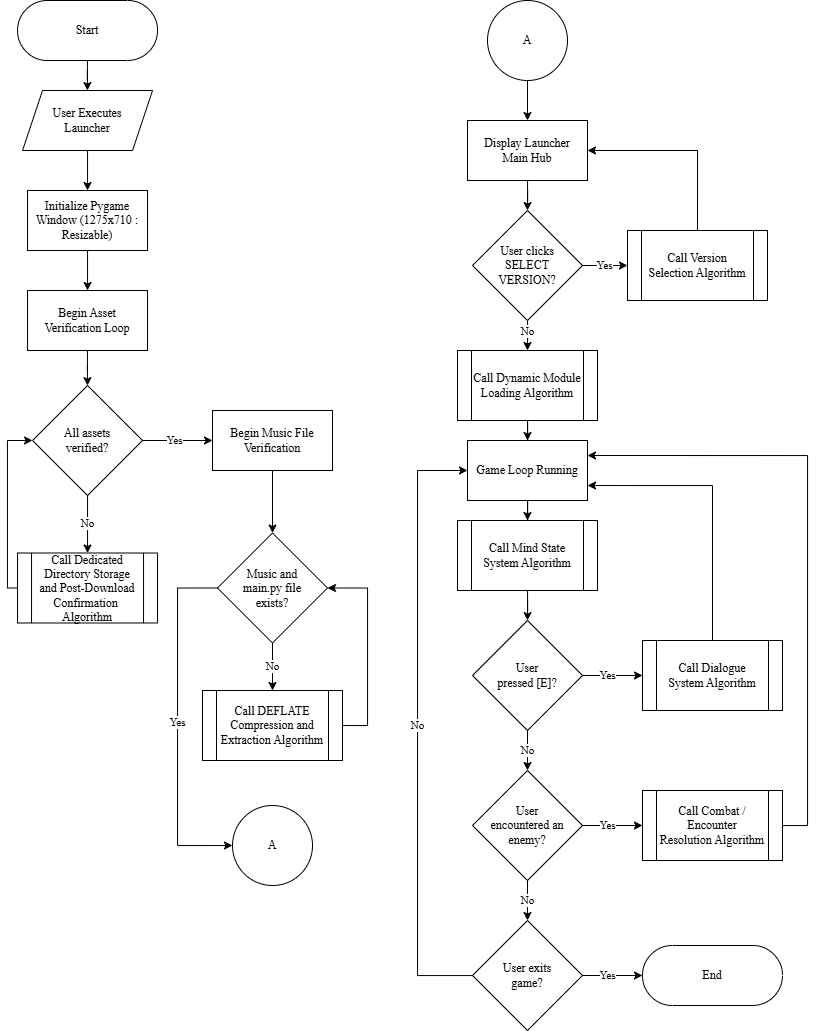

The diagram above was exported from draw.io. Its source (the exported page's mxGraphModel, read from the mxfile embedded in the PNG):
<mxGraphModel dx="847" dy="546" grid="1" gridSize="10" guides="1" tooltips="1" connect="1" arrows="1" fold="1" page="1" pageScale="1" pageWidth="850" pageHeight="1100" background="none" math="0" shadow="0">
  <root>
    <mxCell id="0" />
    <mxCell id="1" parent="0" />
    <mxCell id="819FJ9TVbeHXPNO9k5eo-8" edge="1" parent="1" source="819FJ9TVbeHXPNO9k5eo-4" style="edgeStyle=orthogonalEdgeStyle;rounded=0;orthogonalLoop=1;jettySize=auto;html=1;fontFamily=Times New Roman;fontColor=#000000;fillColor=none;" target="819FJ9TVbeHXPNO9k5eo-7" value="">
      <mxGeometry relative="1" as="geometry" />
    </mxCell>
    <mxCell id="819FJ9TVbeHXPNO9k5eo-4" parent="1" style="html=1;dashed=0;whiteSpace=wrap;shape=mxgraph.dfd.start;fillColor=none;fontFamily=Times New Roman;" value="&lt;span style=&quot;&quot;&gt;Start&lt;/span&gt;" vertex="1">
      <mxGeometry height="60" width="140" x="20.04" y="10" as="geometry" />
    </mxCell>
    <mxCell id="819FJ9TVbeHXPNO9k5eo-10" edge="1" parent="1" source="819FJ9TVbeHXPNO9k5eo-7" style="edgeStyle=orthogonalEdgeStyle;rounded=0;orthogonalLoop=1;jettySize=auto;html=1;fontFamily=Times New Roman;fontColor=#000000;fillColor=none;" target="819FJ9TVbeHXPNO9k5eo-9" value="">
      <mxGeometry relative="1" as="geometry" />
    </mxCell>
    <mxCell id="819FJ9TVbeHXPNO9k5eo-7" parent="1" style="shape=parallelogram;perimeter=parallelogramPerimeter;whiteSpace=wrap;html=1;fixedSize=1;fillColor=none;dashed=0;fontFamily=Times New Roman;" value="User Executes&lt;div&gt;Launcher&lt;/div&gt;" vertex="1">
      <mxGeometry height="60" width="130" x="25.04" y="100" as="geometry" />
    </mxCell>
    <mxCell id="819FJ9TVbeHXPNO9k5eo-12" edge="1" parent="1" source="819FJ9TVbeHXPNO9k5eo-9" style="edgeStyle=orthogonalEdgeStyle;rounded=0;orthogonalLoop=1;jettySize=auto;html=1;fontFamily=Times New Roman;fontColor=#000000;fillColor=none;" target="819FJ9TVbeHXPNO9k5eo-11" value="">
      <mxGeometry relative="1" as="geometry" />
    </mxCell>
    <mxCell id="819FJ9TVbeHXPNO9k5eo-9" parent="1" style="whiteSpace=wrap;html=1;fillColor=none;dashed=0;fontFamily=Times New Roman;" value="&lt;font style=&quot;&quot;&gt;Initialize Pygame Window (1275x710 : Resizable)&lt;/font&gt;" vertex="1">
      <mxGeometry height="60" width="120" x="30.04" y="200" as="geometry" />
    </mxCell>
    <mxCell id="819FJ9TVbeHXPNO9k5eo-14" edge="1" parent="1" source="819FJ9TVbeHXPNO9k5eo-11" style="edgeStyle=orthogonalEdgeStyle;rounded=0;orthogonalLoop=1;jettySize=auto;html=1;fontFamily=Times New Roman;fontColor=#000000;fillColor=none;" target="819FJ9TVbeHXPNO9k5eo-13" value="">
      <mxGeometry relative="1" as="geometry" />
    </mxCell>
    <mxCell id="819FJ9TVbeHXPNO9k5eo-11" parent="1" style="whiteSpace=wrap;html=1;fillColor=none;dashed=0;fontFamily=Times New Roman;" value="&lt;font style=&quot;&quot;&gt;Begin Asset&lt;/font&gt;&lt;div&gt;&lt;font style=&quot;&quot;&gt;Verification Loop&lt;/font&gt;&lt;/div&gt;" vertex="1">
      <mxGeometry height="60" width="120" x="30.04" y="300" as="geometry" />
    </mxCell>
    <mxCell id="819FJ9TVbeHXPNO9k5eo-16" edge="1" parent="1" source="819FJ9TVbeHXPNO9k5eo-13" style="edgeStyle=orthogonalEdgeStyle;rounded=0;orthogonalLoop=1;jettySize=auto;html=1;fontFamily=Times New Roman;fontColor=#000000;fillColor=none;entryX=0.5;entryY=0;entryDx=0;entryDy=0;" target="6fGPxdIBujLiKismIekN-4" value="No">
      <mxGeometry relative="1" as="geometry">
        <mxPoint x="90.03999999999996" y="567.4999999999999" as="targetPoint" />
      </mxGeometry>
    </mxCell>
    <mxCell id="819FJ9TVbeHXPNO9k5eo-23" edge="1" parent="1" source="819FJ9TVbeHXPNO9k5eo-13" style="edgeStyle=orthogonalEdgeStyle;rounded=0;orthogonalLoop=1;jettySize=auto;html=1;fontFamily=Times New Roman;fontColor=#000000;fillColor=none;exitX=1;exitY=0.5;exitDx=0;exitDy=0;" target="819FJ9TVbeHXPNO9k5eo-22" value="Yes">
      <mxGeometry relative="1" x="-0.0909" as="geometry">
        <mxPoint as="offset" />
        <mxPoint x="225" y="450" as="sourcePoint" />
      </mxGeometry>
    </mxCell>
    <mxCell id="819FJ9TVbeHXPNO9k5eo-13" parent="1" style="rhombus;whiteSpace=wrap;html=1;fillColor=none;dashed=0;fontFamily=Times New Roman;" value="All assets&lt;div&gt;verified?&lt;/div&gt;" vertex="1">
      <mxGeometry height="110" width="110" x="35.04" y="395" as="geometry" />
    </mxCell>
    <mxCell id="819FJ9TVbeHXPNO9k5eo-18" edge="1" parent="1" source="6fGPxdIBujLiKismIekN-4" style="edgeStyle=orthogonalEdgeStyle;rounded=0;orthogonalLoop=1;jettySize=auto;html=1;entryX=0;entryY=0.5;entryDx=0;entryDy=0;exitX=0;exitY=0.5;exitDx=0;exitDy=0;fontFamily=Times New Roman;fontColor=#000000;fillColor=none;" target="819FJ9TVbeHXPNO9k5eo-13" value="">
      <mxGeometry relative="1" as="geometry">
        <Array as="points">
          <mxPoint x="10" y="597" />
          <mxPoint x="10" y="450" />
        </Array>
        <mxPoint x="30.039999999999964" y="597.4999999999999" as="sourcePoint" />
        <mxPoint x="35.04" y="450" as="targetPoint" />
      </mxGeometry>
    </mxCell>
    <mxCell id="819FJ9TVbeHXPNO9k5eo-26" edge="1" parent="1" source="819FJ9TVbeHXPNO9k5eo-22" style="edgeStyle=orthogonalEdgeStyle;rounded=0;orthogonalLoop=1;jettySize=auto;html=1;fontFamily=Times New Roman;fontColor=#000000;fillColor=none;entryX=0.5;entryY=0;entryDx=0;entryDy=0;" target="eLpxTW9ngHzfT4GK0EcV-1" value="">
      <mxGeometry relative="1" as="geometry">
        <mxPoint x="655" y="520" as="targetPoint" />
      </mxGeometry>
    </mxCell>
    <mxCell id="819FJ9TVbeHXPNO9k5eo-22" parent="1" style="whiteSpace=wrap;html=1;fillColor=none;dashed=0;fontFamily=Times New Roman;" value="&lt;font style=&quot;&quot;&gt;Begin Music File Verification&lt;/font&gt;" vertex="1">
      <mxGeometry height="60" width="120" x="215" y="420" as="geometry" />
    </mxCell>
    <mxCell id="eLpxTW9ngHzfT4GK0EcV-5" edge="1" parent="1" source="eLpxTW9ngHzfT4GK0EcV-1" style="edgeStyle=orthogonalEdgeStyle;rounded=0;orthogonalLoop=1;jettySize=auto;html=1;exitX=0;exitY=0.5;exitDx=0;exitDy=0;entryX=0;entryY=0.5;entryDx=0;entryDy=0;fontFamily=Times New Roman;" target="eLpxTW9ngHzfT4GK0EcV-13" value="Yes">
      <mxGeometry relative="1" x="-0.0122" as="geometry">
        <mxPoint as="offset" />
        <Array as="points">
          <mxPoint x="180" y="598" />
          <mxPoint x="180" y="855" />
        </Array>
        <mxPoint x="220" y="785" as="targetPoint" />
      </mxGeometry>
    </mxCell>
    <mxCell id="6fGPxdIBujLiKismIekN-19" edge="1" parent="1" source="eLpxTW9ngHzfT4GK0EcV-1" style="edgeStyle=orthogonalEdgeStyle;rounded=0;orthogonalLoop=1;jettySize=auto;html=1;entryX=0.5;entryY=0;entryDx=0;entryDy=0;fontFamily=Times New Roman;" target="6fGPxdIBujLiKismIekN-3" value="No">
      <mxGeometry relative="1" as="geometry" />
    </mxCell>
    <mxCell id="eLpxTW9ngHzfT4GK0EcV-1" parent="1" style="rhombus;whiteSpace=wrap;html=1;fillColor=none;dashed=0;fontFamily=Times New Roman;flipH=0;legacyAnchorPoints=0;" value="Music and&lt;div&gt;main.py file&lt;div&gt;exists?&lt;/div&gt;&lt;/div&gt;" vertex="1">
      <mxGeometry height="110" width="110" x="220" y="542.5" as="geometry" />
    </mxCell>
    <mxCell id="eLpxTW9ngHzfT4GK0EcV-13" parent="1" style="ellipse;whiteSpace=wrap;html=1;fontFamily=Times New Roman;fillColor=none;dashed=0;" value="A" vertex="1">
      <mxGeometry height="80" width="80" x="235" y="815" as="geometry" />
    </mxCell>
    <mxCell id="eLpxTW9ngHzfT4GK0EcV-15" edge="1" parent="1" source="eLpxTW9ngHzfT4GK0EcV-41" style="edgeStyle=orthogonalEdgeStyle;rounded=0;orthogonalLoop=1;jettySize=auto;html=1;fillColor=none;exitX=0.5;exitY=1;exitDx=0;exitDy=0;entryX=0.5;entryY=0;entryDx=0;entryDy=0;fontFamily=Times New Roman;" target="eLpxTW9ngHzfT4GK0EcV-18" value="">
      <mxGeometry relative="1" as="geometry">
        <mxPoint x="530" y="90" as="sourcePoint" />
      </mxGeometry>
    </mxCell>
    <mxCell id="eLpxTW9ngHzfT4GK0EcV-17" edge="1" parent="1" source="eLpxTW9ngHzfT4GK0EcV-18" style="edgeStyle=orthogonalEdgeStyle;rounded=0;orthogonalLoop=1;jettySize=auto;html=1;fillColor=none;entryX=0.5;entryY=0;entryDx=0;entryDy=0;fontFamily=Times New Roman;" target="eLpxTW9ngHzfT4GK0EcV-43" value="">
      <mxGeometry relative="1" as="geometry">
        <mxPoint x="530" y="230" as="targetPoint" />
      </mxGeometry>
    </mxCell>
    <mxCell id="eLpxTW9ngHzfT4GK0EcV-18" parent="1" style="whiteSpace=wrap;html=1;fontFamily=Times New Roman;fillColor=none;" value="&lt;font style=&quot;color: rgb(0, 0, 0);&quot;&gt;Display Launcher&lt;/font&gt;&lt;div&gt;&lt;font style=&quot;color: rgb(0, 0, 0);&quot;&gt;Main Hub&lt;/font&gt;&lt;/div&gt;" vertex="1">
      <mxGeometry height="60" width="120" x="470" y="130" as="geometry" />
    </mxCell>
    <mxCell id="eLpxTW9ngHzfT4GK0EcV-19" edge="1" parent="1" source="eLpxTW9ngHzfT4GK0EcV-43" style="edgeStyle=orthogonalEdgeStyle;rounded=0;orthogonalLoop=1;jettySize=auto;html=1;fillColor=none;exitX=1;exitY=0.5;exitDx=0;exitDy=0;fontFamily=Times New Roman;entryX=0;entryY=0.5;entryDx=0;entryDy=0;" target="6fGPxdIBujLiKismIekN-6" value="Yes">
      <mxGeometry relative="1" as="geometry">
        <mxPoint x="585" y="280" as="sourcePoint" />
        <mxPoint x="640" y="275.0000000000001" as="targetPoint" />
      </mxGeometry>
    </mxCell>
    <mxCell id="eLpxTW9ngHzfT4GK0EcV-44" edge="1" parent="1" source="6fGPxdIBujLiKismIekN-6" style="edgeStyle=orthogonalEdgeStyle;rounded=0;orthogonalLoop=1;jettySize=auto;html=1;entryX=1;entryY=0.5;entryDx=0;entryDy=0;exitX=0.5;exitY=0;exitDx=0;exitDy=0;fontFamily=Times New Roman;" target="eLpxTW9ngHzfT4GK0EcV-18">
      <mxGeometry relative="1" as="geometry">
        <mxPoint x="700" y="245.0000000000001" as="sourcePoint" />
      </mxGeometry>
    </mxCell>
    <mxCell id="eLpxTW9ngHzfT4GK0EcV-26" edge="1" parent="1" source="6fGPxdIBujLiKismIekN-7" style="edgeStyle=orthogonalEdgeStyle;rounded=0;orthogonalLoop=1;jettySize=auto;html=1;fillColor=none;exitX=0.5;exitY=1;exitDx=0;exitDy=0;fontFamily=Times New Roman;" target="eLpxTW9ngHzfT4GK0EcV-31" value="">
      <mxGeometry relative="1" as="geometry">
        <mxPoint x="530" y="420" as="sourcePoint" />
      </mxGeometry>
    </mxCell>
    <mxCell id="6fGPxdIBujLiKismIekN-13" edge="1" parent="1" source="eLpxTW9ngHzfT4GK0EcV-31" style="edgeStyle=orthogonalEdgeStyle;rounded=0;orthogonalLoop=1;jettySize=auto;html=1;entryX=0.5;entryY=0;entryDx=0;entryDy=0;fontFamily=Times New Roman;">
      <mxGeometry relative="1" as="geometry">
        <mxPoint x="530" y="530" as="targetPoint" />
      </mxGeometry>
    </mxCell>
    <mxCell id="eLpxTW9ngHzfT4GK0EcV-31" parent="1" style="whiteSpace=wrap;html=1;fontFamily=Times New Roman;fillColor=none;" value="Game Loop Running" vertex="1">
      <mxGeometry height="60" width="120" x="470" y="450" as="geometry" />
    </mxCell>
    <mxCell id="eLpxTW9ngHzfT4GK0EcV-34" edge="1" parent="1" source="eLpxTW9ngHzfT4GK0EcV-48" style="edgeStyle=orthogonalEdgeStyle;rounded=0;orthogonalLoop=1;jettySize=auto;html=1;fillColor=none;exitX=1;exitY=0.5;exitDx=0;exitDy=0;fontFamily=Times New Roman;" target="eLpxTW9ngHzfT4GK0EcV-40" value="Yes">
      <mxGeometry relative="1" x="-0.1667" as="geometry">
        <mxPoint as="offset" />
        <mxPoint x="530" y="1057.5" as="sourcePoint" />
      </mxGeometry>
    </mxCell>
    <mxCell id="eLpxTW9ngHzfT4GK0EcV-40" parent="1" style="html=1;dashed=0;whiteSpace=wrap;shape=mxgraph.dfd.start;fillColor=none;fontFamily=Times New Roman;" value="&lt;span style=&quot;color: rgb(0, 0, 0);&quot;&gt;End&lt;/span&gt;" vertex="1">
      <mxGeometry height="60" width="140" x="645" y="955" as="geometry" />
    </mxCell>
    <mxCell id="eLpxTW9ngHzfT4GK0EcV-41" parent="1" style="ellipse;whiteSpace=wrap;html=1;fontFamily=Times New Roman;fillColor=none;dashed=0;" value="A" vertex="1">
      <mxGeometry height="80" width="80" x="490" y="10" as="geometry" />
    </mxCell>
    <mxCell id="eLpxTW9ngHzfT4GK0EcV-47" edge="1" parent="1" source="eLpxTW9ngHzfT4GK0EcV-43" style="edgeStyle=orthogonalEdgeStyle;rounded=0;orthogonalLoop=1;jettySize=auto;html=1;fontFamily=Times New Roman;entryX=0.5;entryY=0;entryDx=0;entryDy=0;" target="6fGPxdIBujLiKismIekN-7" value="No">
      <mxGeometry relative="1" x="-0.6" as="geometry">
        <mxPoint as="offset" />
        <mxPoint x="530" y="360" as="targetPoint" />
      </mxGeometry>
    </mxCell>
    <mxCell id="eLpxTW9ngHzfT4GK0EcV-43" parent="1" style="rhombus;whiteSpace=wrap;html=1;fillColor=none;dashed=0;fontFamily=Times New Roman;flipH=0;legacyAnchorPoints=0;" value="User clicks&lt;div&gt;SELECT&lt;/div&gt;&lt;div&gt;VERSION?&lt;/div&gt;" vertex="1">
      <mxGeometry height="110" width="110" x="475" y="220" as="geometry" />
    </mxCell>
    <mxCell id="taiYgIA2Mu9As6zLYFCv-13" edge="1" parent="1" source="eLpxTW9ngHzfT4GK0EcV-48" style="edgeStyle=orthogonalEdgeStyle;rounded=0;orthogonalLoop=1;jettySize=auto;html=1;entryX=0;entryY=0.5;entryDx=0;entryDy=0;fontFamily=Times New Roman;" target="eLpxTW9ngHzfT4GK0EcV-31" value="No">
      <mxGeometry relative="1" as="geometry">
        <Array as="points">
          <mxPoint x="420" y="985" />
          <mxPoint x="420" y="480" />
        </Array>
      </mxGeometry>
    </mxCell>
    <mxCell id="eLpxTW9ngHzfT4GK0EcV-48" parent="1" style="rhombus;whiteSpace=wrap;html=1;fillColor=none;dashed=0;fontFamily=Times New Roman;flipH=0;legacyAnchorPoints=0;" value="User exits&lt;div&gt;&lt;span style=&quot;background-color: transparent; color: light-dark(rgb(0, 0, 0), rgb(255, 255, 255));&quot;&gt;game?&lt;/span&gt;&lt;/div&gt;" vertex="1">
      <mxGeometry height="110" width="110" x="475" y="930" as="geometry" />
    </mxCell>
    <mxCell id="6fGPxdIBujLiKismIekN-20" edge="1" parent="1" source="6fGPxdIBujLiKismIekN-3" style="edgeStyle=orthogonalEdgeStyle;rounded=0;orthogonalLoop=1;jettySize=auto;html=1;entryX=1;entryY=0.5;entryDx=0;entryDy=0;exitX=1;exitY=0.5;exitDx=0;exitDy=0;fontFamily=Times New Roman;" target="eLpxTW9ngHzfT4GK0EcV-1">
      <mxGeometry relative="1" as="geometry">
        <Array as="points">
          <mxPoint x="370" y="735" />
          <mxPoint x="370" y="598" />
        </Array>
      </mxGeometry>
    </mxCell>
    <mxCell id="6fGPxdIBujLiKismIekN-3" parent="1" style="shape=process;whiteSpace=wrap;html=1;backgroundOutline=1;fontFamily=Times New Roman;" value="Call DEFLATE Compression and Extraction Algorithm" vertex="1">
      <mxGeometry height="70" width="140" x="205" y="700" as="geometry" />
    </mxCell>
    <mxCell id="6fGPxdIBujLiKismIekN-4" parent="1" style="shape=process;whiteSpace=wrap;html=1;backgroundOutline=1;fontFamily=Times New Roman;" value="Call Dedicated Directory Storage&lt;div&gt;and Post-Download Confirmation&amp;nbsp;&lt;div&gt;Algorithm&lt;/div&gt;&lt;/div&gt;" vertex="1">
      <mxGeometry height="70" width="140" x="20.04000000000002" y="562.5" as="geometry" />
    </mxCell>
    <mxCell id="6fGPxdIBujLiKismIekN-6" parent="1" style="shape=process;whiteSpace=wrap;html=1;backgroundOutline=1;fontFamily=Times New Roman;" value="Call Version&lt;div&gt;Selection Algorithm&lt;/div&gt;" vertex="1">
      <mxGeometry height="70" width="140" x="630" y="240" as="geometry" />
    </mxCell>
    <mxCell id="6fGPxdIBujLiKismIekN-7" parent="1" style="shape=process;whiteSpace=wrap;html=1;backgroundOutline=1;fontFamily=Times New Roman;" value="Call Dynamic Module Loading&lt;span style=&quot;background-color: transparent; color: light-dark(rgb(0, 0, 0), rgb(255, 255, 255));&quot;&gt;&amp;nbsp;Algorithm&lt;/span&gt;" vertex="1">
      <mxGeometry height="70" width="140" x="460" y="360" as="geometry" />
    </mxCell>
    <mxCell id="taiYgIA2Mu9As6zLYFCv-11" edge="1" parent="1" source="6fGPxdIBujLiKismIekN-10" style="edgeStyle=orthogonalEdgeStyle;rounded=0;orthogonalLoop=1;jettySize=auto;html=1;entryX=1;entryY=0.25;entryDx=0;entryDy=0;fontFamily=Times New Roman;" target="eLpxTW9ngHzfT4GK0EcV-31">
      <mxGeometry relative="1" as="geometry">
        <Array as="points">
          <mxPoint x="810" y="835" />
          <mxPoint x="810" y="465" />
        </Array>
      </mxGeometry>
    </mxCell>
    <mxCell id="6fGPxdIBujLiKismIekN-10" parent="1" style="shape=process;whiteSpace=wrap;html=1;backgroundOutline=1;fontFamily=Times New Roman;" value="Call Combat / Encounter Resolution&lt;span style=&quot;background-color: transparent; color: light-dark(rgb(0, 0, 0), rgb(255, 255, 255));&quot;&gt;&amp;nbsp;Algorithm&lt;/span&gt;" vertex="1">
      <mxGeometry height="70" width="140" x="645" y="800" as="geometry" />
    </mxCell>
    <mxCell id="taiYgIA2Mu9As6zLYFCv-6" edge="1" parent="1" source="6fGPxdIBujLiKismIekN-9" style="edgeStyle=orthogonalEdgeStyle;rounded=0;orthogonalLoop=1;jettySize=auto;html=1;fontFamily=Times New Roman;" target="taiYgIA2Mu9As6zLYFCv-4" value="">
      <mxGeometry relative="1" as="geometry" />
    </mxCell>
    <mxCell id="6fGPxdIBujLiKismIekN-9" parent="1" style="shape=process;whiteSpace=wrap;html=1;backgroundOutline=1;fontFamily=Times New Roman;" value="Call Mind State System&lt;span style=&quot;background-color: transparent; color: light-dark(rgb(0, 0, 0), rgb(255, 255, 255));&quot;&gt;&amp;nbsp;Algorithm&lt;/span&gt;" vertex="1">
      <mxGeometry height="70" width="140" x="460" y="530" as="geometry" />
    </mxCell>
    <mxCell id="taiYgIA2Mu9As6zLYFCv-10" edge="1" parent="1" source="6fGPxdIBujLiKismIekN-17" style="edgeStyle=orthogonalEdgeStyle;rounded=0;orthogonalLoop=1;jettySize=auto;html=1;entryX=1;entryY=0.75;entryDx=0;entryDy=0;exitX=0.5;exitY=0;exitDx=0;exitDy=0;fontFamily=Times New Roman;" target="eLpxTW9ngHzfT4GK0EcV-31">
      <mxGeometry relative="1" as="geometry">
        <Array as="points">
          <mxPoint x="715" y="495" />
        </Array>
      </mxGeometry>
    </mxCell>
    <mxCell id="6fGPxdIBujLiKismIekN-17" parent="1" style="shape=process;whiteSpace=wrap;html=1;backgroundOutline=1;fontFamily=Times New Roman;" value="Call Dialogue&lt;div&gt;System&amp;nbsp;&lt;span style=&quot;background-color: transparent; color: light-dark(rgb(0, 0, 0), rgb(255, 255, 255));&quot;&gt;Algorithm&lt;/span&gt;&lt;/div&gt;" vertex="1">
      <mxGeometry height="70" width="140" x="645" y="650" as="geometry" />
    </mxCell>
    <mxCell id="taiYgIA2Mu9As6zLYFCv-5" edge="1" parent="1" source="taiYgIA2Mu9As6zLYFCv-4" style="edgeStyle=orthogonalEdgeStyle;rounded=0;orthogonalLoop=1;jettySize=auto;html=1;fontFamily=Times New Roman;" target="6fGPxdIBujLiKismIekN-17" value="Yes">
      <mxGeometry relative="1" x="-0.1667" as="geometry">
        <mxPoint as="offset" />
      </mxGeometry>
    </mxCell>
    <mxCell id="taiYgIA2Mu9As6zLYFCv-9" edge="1" parent="1" source="taiYgIA2Mu9As6zLYFCv-4" style="edgeStyle=orthogonalEdgeStyle;rounded=0;orthogonalLoop=1;jettySize=auto;html=1;fontFamily=Times New Roman;" target="taiYgIA2Mu9As6zLYFCv-7" value="No">
      <mxGeometry relative="1" as="geometry">
        <mxPoint as="offset" />
      </mxGeometry>
    </mxCell>
    <mxCell id="taiYgIA2Mu9As6zLYFCv-4" parent="1" style="rhombus;whiteSpace=wrap;html=1;fillColor=none;dashed=0;fontFamily=Times New Roman;flipH=0;legacyAnchorPoints=0;" value="User&lt;div&gt;pressed [E]?&lt;/div&gt;" vertex="1">
      <mxGeometry height="110" width="110" x="475" y="630" as="geometry" />
    </mxCell>
    <mxCell id="taiYgIA2Mu9As6zLYFCv-8" edge="1" parent="1" source="taiYgIA2Mu9As6zLYFCv-7" style="edgeStyle=orthogonalEdgeStyle;rounded=0;orthogonalLoop=1;jettySize=auto;html=1;fontFamily=Times New Roman;" target="6fGPxdIBujLiKismIekN-10" value="Yes">
      <mxGeometry relative="1" x="-0.1667" as="geometry">
        <mxPoint as="offset" />
      </mxGeometry>
    </mxCell>
    <mxCell id="taiYgIA2Mu9As6zLYFCv-12" edge="1" parent="1" source="taiYgIA2Mu9As6zLYFCv-7" style="edgeStyle=orthogonalEdgeStyle;rounded=0;orthogonalLoop=1;jettySize=auto;html=1;fontFamily=Times New Roman;" target="eLpxTW9ngHzfT4GK0EcV-48" value="No">
      <mxGeometry relative="1" as="geometry">
        <mxPoint as="offset" />
      </mxGeometry>
    </mxCell>
    <mxCell id="taiYgIA2Mu9As6zLYFCv-7" parent="1" style="rhombus;whiteSpace=wrap;html=1;fillColor=none;dashed=0;fontFamily=Times New Roman;flipH=0;legacyAnchorPoints=0;" value="User&lt;div&gt;encountered an enemy?&lt;/div&gt;" vertex="1">
      <mxGeometry height="110" width="110" x="475" y="780" as="geometry" />
    </mxCell>
  </root>
</mxGraphModel>